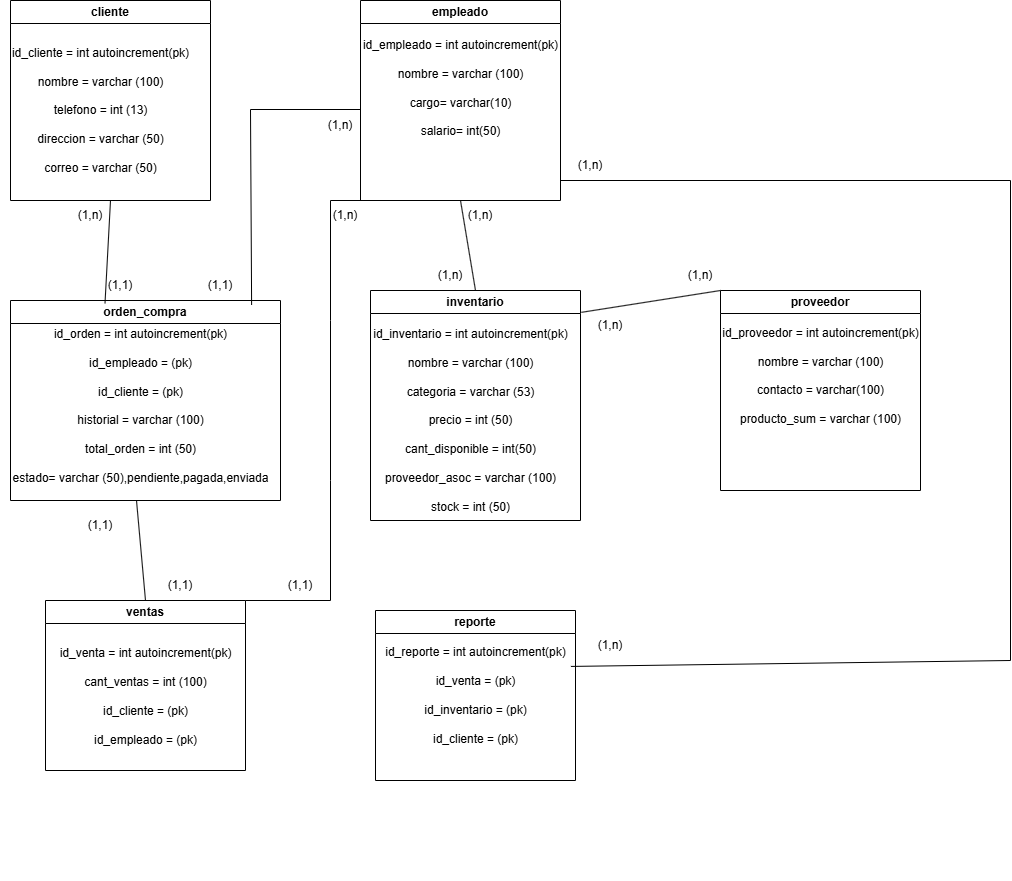

The diagram above was exported from draw.io. Its source (the exported page's mxGraphModel, read from the mxfile embedded in the PNG):
<mxGraphModel dx="1764" dy="1009" grid="1" gridSize="10" guides="1" tooltips="1" connect="1" arrows="1" fold="1" page="1" pageScale="1" pageWidth="827" pageHeight="1169" math="0" shadow="0">
  <root>
    <mxCell id="0" />
    <mxCell id="1" parent="0" />
    <mxCell id="HSmdPZUJNynz24pmPFQX-1" value="cliente" style="swimlane;whiteSpace=wrap;html=1;" vertex="1" parent="1">
      <mxGeometry x="40" y="40" width="200" height="200" as="geometry" />
    </mxCell>
    <mxCell id="HSmdPZUJNynz24pmPFQX-2" value="id_cliente = int autoincrement(pk)&lt;div&gt;&lt;br&gt;&lt;/div&gt;&lt;div&gt;nombre = varchar (100)&lt;/div&gt;&lt;div&gt;&lt;br&gt;&lt;/div&gt;&lt;div&gt;telefono = int (13)&lt;/div&gt;&lt;div&gt;&lt;br&gt;&lt;/div&gt;&lt;div&gt;direccion = varchar (50)&lt;/div&gt;&lt;div&gt;&lt;br&gt;&lt;/div&gt;&lt;div&gt;correo = varchar (50)&lt;/div&gt;" style="text;html=1;align=center;verticalAlign=middle;resizable=0;points=[];autosize=1;strokeColor=none;fillColor=none;" vertex="1" parent="HSmdPZUJNynz24pmPFQX-1">
      <mxGeometry x="-10" y="40" width="200" height="140" as="geometry" />
    </mxCell>
    <mxCell id="HSmdPZUJNynz24pmPFQX-3" value="empleado" style="swimlane;whiteSpace=wrap;html=1;" vertex="1" parent="1">
      <mxGeometry x="390" y="40" width="200" height="200" as="geometry" />
    </mxCell>
    <mxCell id="HSmdPZUJNynz24pmPFQX-4" value="id_empleado = int autoincrement(pk)&lt;div&gt;&lt;br&gt;&lt;/div&gt;&lt;div&gt;nombre = varchar (100)&lt;/div&gt;&lt;div&gt;&lt;br&gt;&lt;/div&gt;&lt;div&gt;cargo= varchar(10)&lt;/div&gt;&lt;div&gt;&lt;br&gt;&lt;/div&gt;&lt;div&gt;salario= int(50)&lt;/div&gt;&lt;div&gt;&lt;br&gt;&lt;/div&gt;" style="text;html=1;align=center;verticalAlign=middle;resizable=0;points=[];autosize=1;strokeColor=none;fillColor=none;" vertex="1" parent="HSmdPZUJNynz24pmPFQX-3">
      <mxGeometry x="-10" y="30" width="220" height="130" as="geometry" />
    </mxCell>
    <mxCell id="HSmdPZUJNynz24pmPFQX-5" value="proveedor" style="swimlane;whiteSpace=wrap;html=1;" vertex="1" parent="1">
      <mxGeometry x="750" y="330" width="200" height="200" as="geometry" />
    </mxCell>
    <mxCell id="HSmdPZUJNynz24pmPFQX-6" value="id_proveedor = int autoincrement(pk)&lt;div&gt;&lt;br&gt;&lt;/div&gt;&lt;div&gt;nombre = varchar (100)&lt;/div&gt;&lt;div&gt;&lt;br&gt;&lt;/div&gt;&lt;div&gt;contacto = varchar(100)&lt;/div&gt;&lt;div&gt;&lt;br&gt;&lt;/div&gt;&lt;div&gt;producto_sum = varchar (100)&lt;/div&gt;&lt;div&gt;&lt;br&gt;&lt;/div&gt;&lt;div&gt;&lt;br&gt;&lt;/div&gt;" style="text;html=1;align=center;verticalAlign=middle;resizable=0;points=[];autosize=1;strokeColor=none;fillColor=none;" vertex="1" parent="HSmdPZUJNynz24pmPFQX-5">
      <mxGeometry x="-10" y="30" width="220" height="140" as="geometry" />
    </mxCell>
    <mxCell id="HSmdPZUJNynz24pmPFQX-7" value="inventario" style="swimlane;whiteSpace=wrap;html=1;" vertex="1" parent="1">
      <mxGeometry x="400" y="330" width="210" height="230" as="geometry" />
    </mxCell>
    <mxCell id="HSmdPZUJNynz24pmPFQX-8" value="id_inventario = int autoincrement(pk)&lt;div&gt;&lt;br&gt;&lt;/div&gt;&lt;div&gt;nombre = varchar (100)&lt;/div&gt;&lt;div&gt;&lt;br&gt;&lt;/div&gt;&lt;div&gt;categoria = varchar (53)&lt;/div&gt;&lt;div&gt;&lt;br&gt;&lt;/div&gt;&lt;div&gt;precio = int (50)&lt;/div&gt;&lt;div&gt;&lt;br&gt;&lt;/div&gt;&lt;div&gt;cant_disponible = int(50)&lt;/div&gt;&lt;div&gt;&lt;br&gt;&lt;/div&gt;&lt;div&gt;proveedor_asoc = varchar (100)&lt;/div&gt;&lt;div&gt;&lt;br&gt;&lt;/div&gt;&lt;div&gt;stock = int (50)&lt;/div&gt;" style="text;html=1;align=center;verticalAlign=middle;resizable=0;points=[];autosize=1;strokeColor=none;fillColor=none;" vertex="1" parent="HSmdPZUJNynz24pmPFQX-7">
      <mxGeometry x="-10" y="30" width="220" height="200" as="geometry" />
    </mxCell>
    <mxCell id="HSmdPZUJNynz24pmPFQX-9" value="orden_compra" style="swimlane;whiteSpace=wrap;html=1;" vertex="1" parent="1">
      <mxGeometry x="40" y="340" width="270" height="200" as="geometry" />
    </mxCell>
    <mxCell id="HSmdPZUJNynz24pmPFQX-10" value="id_orden = int autoincrement(pk)&lt;div&gt;&lt;br&gt;&lt;/div&gt;&lt;div&gt;&lt;div&gt;id_empleado = (pk)&lt;/div&gt;&lt;div&gt;&lt;br&gt;&lt;/div&gt;&lt;div&gt;id_cliente = (pk)&lt;/div&gt;&lt;div&gt;&lt;br&gt;&lt;/div&gt;&lt;div&gt;historial = varchar (100)&lt;/div&gt;&lt;div&gt;&lt;br&gt;&lt;/div&gt;&lt;div&gt;total_orden = int (50)&lt;/div&gt;&lt;div&gt;&lt;br&gt;&lt;/div&gt;&lt;div&gt;estado= varchar (50),pendiente,pagada,enviada&lt;/div&gt;&lt;div&gt;&lt;br&gt;&lt;/div&gt;&lt;div&gt;&lt;br&gt;&lt;/div&gt;&lt;/div&gt;" style="text;html=1;align=center;verticalAlign=middle;resizable=0;points=[];autosize=1;strokeColor=none;fillColor=none;" vertex="1" parent="HSmdPZUJNynz24pmPFQX-9">
      <mxGeometry x="-10" y="20" width="280" height="200" as="geometry" />
    </mxCell>
    <mxCell id="HSmdPZUJNynz24pmPFQX-11" value="ventas" style="swimlane;whiteSpace=wrap;html=1;" vertex="1" parent="1">
      <mxGeometry x="75" y="640" width="200" height="170" as="geometry" />
    </mxCell>
    <mxCell id="HSmdPZUJNynz24pmPFQX-12" value="id_venta = int autoincrement(pk)&lt;div&gt;&lt;br&gt;&lt;/div&gt;&lt;div&gt;cant_ventas = int (100)&lt;/div&gt;&lt;div&gt;&lt;br&gt;&lt;/div&gt;&lt;div&gt;&lt;div&gt;id_cliente = (pk)&lt;/div&gt;&lt;div&gt;&lt;br&gt;&lt;/div&gt;&lt;/div&gt;&lt;div&gt;&lt;div&gt;id_empleado = (pk)&lt;/div&gt;&lt;div&gt;&lt;br&gt;&lt;/div&gt;&lt;/div&gt;&lt;div&gt;&lt;br&gt;&lt;/div&gt;&lt;div&gt;&lt;br&gt;&lt;/div&gt;&lt;div&gt;&lt;br&gt;&lt;/div&gt;" style="text;html=1;align=center;verticalAlign=middle;resizable=0;points=[];autosize=1;strokeColor=none;fillColor=none;" vertex="1" parent="HSmdPZUJNynz24pmPFQX-11">
      <mxGeometry y="40" width="200" height="170" as="geometry" />
    </mxCell>
    <mxCell id="HSmdPZUJNynz24pmPFQX-13" value="reporte" style="swimlane;whiteSpace=wrap;html=1;" vertex="1" parent="1">
      <mxGeometry x="405" y="650" width="200" height="170" as="geometry" />
    </mxCell>
    <mxCell id="HSmdPZUJNynz24pmPFQX-14" value="id_reporte = int autoincrement(pk)&lt;div&gt;&lt;br&gt;&lt;/div&gt;&lt;div&gt;&lt;div&gt;id_venta = (pk)&lt;/div&gt;&lt;div&gt;&lt;br&gt;&lt;/div&gt;&lt;div&gt;&lt;div&gt;id_inventario = (pk)&lt;/div&gt;&lt;div&gt;&lt;br&gt;&lt;/div&gt;&lt;div&gt;&lt;div&gt;id_cliente = (pk)&lt;/div&gt;&lt;div&gt;&lt;br&gt;&lt;/div&gt;&lt;/div&gt;&lt;div&gt;&lt;br&gt;&lt;/div&gt;&lt;/div&gt;&lt;div&gt;&lt;br&gt;&lt;/div&gt;&lt;/div&gt;&lt;div&gt;&lt;br&gt;&lt;/div&gt;&lt;div&gt;&lt;br&gt;&lt;/div&gt;&lt;div&gt;&lt;br&gt;&lt;/div&gt;&lt;div&gt;&lt;br&gt;&lt;/div&gt;&lt;div&gt;&lt;br&gt;&lt;/div&gt;&lt;div&gt;&lt;br&gt;&lt;/div&gt;" style="text;html=1;align=center;verticalAlign=middle;resizable=0;points=[];autosize=1;strokeColor=none;fillColor=none;" vertex="1" parent="HSmdPZUJNynz24pmPFQX-13">
      <mxGeometry y="30" width="200" height="240" as="geometry" />
    </mxCell>
    <mxCell id="HSmdPZUJNynz24pmPFQX-20" value="" style="endArrow=none;html=1;rounded=0;exitX=0.5;exitY=1;exitDx=0;exitDy=0;entryX=0.35;entryY=0.014;entryDx=0;entryDy=0;entryPerimeter=0;" edge="1" parent="1" source="HSmdPZUJNynz24pmPFQX-1" target="HSmdPZUJNynz24pmPFQX-9">
      <mxGeometry width="50" height="50" relative="1" as="geometry">
        <mxPoint x="1080" y="200" as="sourcePoint" />
        <mxPoint x="1130" y="150" as="targetPoint" />
      </mxGeometry>
    </mxCell>
    <mxCell id="HSmdPZUJNynz24pmPFQX-25" value="" style="endArrow=none;html=1;rounded=0;entryX=0.5;entryY=0;entryDx=0;entryDy=0;" edge="1" parent="1" target="HSmdPZUJNynz24pmPFQX-11">
      <mxGeometry width="50" height="50" relative="1" as="geometry">
        <mxPoint x="166" y="540" as="sourcePoint" />
        <mxPoint x="225" y="683" as="targetPoint" />
      </mxGeometry>
    </mxCell>
    <mxCell id="HSmdPZUJNynz24pmPFQX-26" value="(1,n)" style="text;html=1;align=center;verticalAlign=middle;whiteSpace=wrap;rounded=0;" vertex="1" parent="1">
      <mxGeometry x="90" y="240" width="60" height="30" as="geometry" />
    </mxCell>
    <mxCell id="HSmdPZUJNynz24pmPFQX-27" value="(1,1)" style="text;html=1;align=center;verticalAlign=middle;whiteSpace=wrap;rounded=0;" vertex="1" parent="1">
      <mxGeometry x="120" y="310" width="60" height="30" as="geometry" />
    </mxCell>
    <mxCell id="HSmdPZUJNynz24pmPFQX-28" value="" style="endArrow=none;html=1;rounded=0;entryX=0.893;entryY=0.022;entryDx=0;entryDy=0;entryPerimeter=0;" edge="1" parent="1" target="HSmdPZUJNynz24pmPFQX-9">
      <mxGeometry width="50" height="50" relative="1" as="geometry">
        <mxPoint x="390" y="149" as="sourcePoint" />
        <mxPoint x="280" y="330" as="targetPoint" />
        <Array as="points">
          <mxPoint x="280" y="149" />
        </Array>
      </mxGeometry>
    </mxCell>
    <mxCell id="HSmdPZUJNynz24pmPFQX-29" value="" style="endArrow=none;html=1;rounded=0;entryX=1;entryY=0;entryDx=0;entryDy=0;" edge="1" parent="1" target="HSmdPZUJNynz24pmPFQX-11">
      <mxGeometry width="50" height="50" relative="1" as="geometry">
        <mxPoint x="420" y="240" as="sourcePoint" />
        <mxPoint x="450" y="370" as="targetPoint" />
        <Array as="points">
          <mxPoint x="360" y="240" />
          <mxPoint x="360" y="360" />
          <mxPoint x="360" y="520" />
          <mxPoint x="360" y="640" />
        </Array>
      </mxGeometry>
    </mxCell>
    <mxCell id="HSmdPZUJNynz24pmPFQX-30" value="" style="endArrow=none;html=1;rounded=0;exitX=0;exitY=0;exitDx=0;exitDy=0;entryX=1.004;entryY=0.095;entryDx=0;entryDy=0;entryPerimeter=0;" edge="1" parent="1" source="HSmdPZUJNynz24pmPFQX-5" target="HSmdPZUJNynz24pmPFQX-7">
      <mxGeometry width="50" height="50" relative="1" as="geometry">
        <mxPoint x="400" y="420" as="sourcePoint" />
        <mxPoint x="450" y="370" as="targetPoint" />
      </mxGeometry>
    </mxCell>
    <mxCell id="HSmdPZUJNynz24pmPFQX-31" value="" style="endArrow=none;html=1;rounded=0;exitX=0.5;exitY=1;exitDx=0;exitDy=0;entryX=0.5;entryY=0;entryDx=0;entryDy=0;" edge="1" parent="1" source="HSmdPZUJNynz24pmPFQX-3" target="HSmdPZUJNynz24pmPFQX-7">
      <mxGeometry width="50" height="50" relative="1" as="geometry">
        <mxPoint x="400" y="420" as="sourcePoint" />
        <mxPoint x="450" y="370" as="targetPoint" />
      </mxGeometry>
    </mxCell>
    <mxCell id="HSmdPZUJNynz24pmPFQX-32" value="" style="endArrow=none;html=1;rounded=0;entryX=0.977;entryY=0.108;entryDx=0;entryDy=0;entryPerimeter=0;" edge="1" parent="1" target="HSmdPZUJNynz24pmPFQX-14">
      <mxGeometry width="50" height="50" relative="1" as="geometry">
        <mxPoint x="590" y="220" as="sourcePoint" />
        <mxPoint x="1470" y="220" as="targetPoint" />
        <Array as="points">
          <mxPoint x="1040" y="220" />
          <mxPoint x="1040" y="700" />
        </Array>
      </mxGeometry>
    </mxCell>
    <mxCell id="HSmdPZUJNynz24pmPFQX-33" value="(1,1)" style="text;html=1;align=center;verticalAlign=middle;whiteSpace=wrap;rounded=0;" vertex="1" parent="1">
      <mxGeometry x="100" y="550" width="60" height="30" as="geometry" />
    </mxCell>
    <mxCell id="HSmdPZUJNynz24pmPFQX-34" value="(1,1)" style="text;html=1;align=center;verticalAlign=middle;whiteSpace=wrap;rounded=0;" vertex="1" parent="1">
      <mxGeometry x="180" y="610" width="60" height="30" as="geometry" />
    </mxCell>
    <mxCell id="HSmdPZUJNynz24pmPFQX-35" value="(1,n)" style="text;html=1;align=center;verticalAlign=middle;whiteSpace=wrap;rounded=0;" vertex="1" parent="1">
      <mxGeometry x="340" y="150" width="60" height="30" as="geometry" />
    </mxCell>
    <mxCell id="HSmdPZUJNynz24pmPFQX-37" value="(1,1)" style="text;html=1;align=center;verticalAlign=middle;whiteSpace=wrap;rounded=0;" vertex="1" parent="1">
      <mxGeometry x="220" y="310" width="60" height="30" as="geometry" />
    </mxCell>
    <mxCell id="HSmdPZUJNynz24pmPFQX-38" value="(1,1)" style="text;html=1;align=center;verticalAlign=middle;whiteSpace=wrap;rounded=0;" vertex="1" parent="1">
      <mxGeometry x="300" y="610" width="60" height="30" as="geometry" />
    </mxCell>
    <mxCell id="HSmdPZUJNynz24pmPFQX-39" value="(1,n)" style="text;html=1;align=center;verticalAlign=middle;whiteSpace=wrap;rounded=0;" vertex="1" parent="1">
      <mxGeometry x="345" y="240" width="60" height="30" as="geometry" />
    </mxCell>
    <mxCell id="HSmdPZUJNynz24pmPFQX-40" value="(1,n)" style="text;html=1;align=center;verticalAlign=middle;whiteSpace=wrap;rounded=0;" vertex="1" parent="1">
      <mxGeometry x="590" y="190" width="60" height="30" as="geometry" />
    </mxCell>
    <mxCell id="HSmdPZUJNynz24pmPFQX-41" value="(1,n)" style="text;html=1;align=center;verticalAlign=middle;whiteSpace=wrap;rounded=0;" vertex="1" parent="1">
      <mxGeometry x="610" y="670" width="60" height="30" as="geometry" />
    </mxCell>
    <mxCell id="HSmdPZUJNynz24pmPFQX-42" value="(1,n)" style="text;html=1;align=center;verticalAlign=middle;whiteSpace=wrap;rounded=0;" vertex="1" parent="1">
      <mxGeometry x="480" y="240" width="60" height="30" as="geometry" />
    </mxCell>
    <mxCell id="HSmdPZUJNynz24pmPFQX-43" value="(1,n)" style="text;html=1;align=center;verticalAlign=middle;whiteSpace=wrap;rounded=0;" vertex="1" parent="1">
      <mxGeometry x="450" y="300" width="60" height="30" as="geometry" />
    </mxCell>
    <mxCell id="HSmdPZUJNynz24pmPFQX-44" value="(1,n)" style="text;html=1;align=center;verticalAlign=middle;whiteSpace=wrap;rounded=0;" vertex="1" parent="1">
      <mxGeometry x="610" y="350" width="60" height="30" as="geometry" />
    </mxCell>
    <mxCell id="HSmdPZUJNynz24pmPFQX-45" value="(1,n)" style="text;html=1;align=center;verticalAlign=middle;whiteSpace=wrap;rounded=0;" vertex="1" parent="1">
      <mxGeometry x="700" y="300" width="60" height="30" as="geometry" />
    </mxCell>
  </root>
</mxGraphModel>